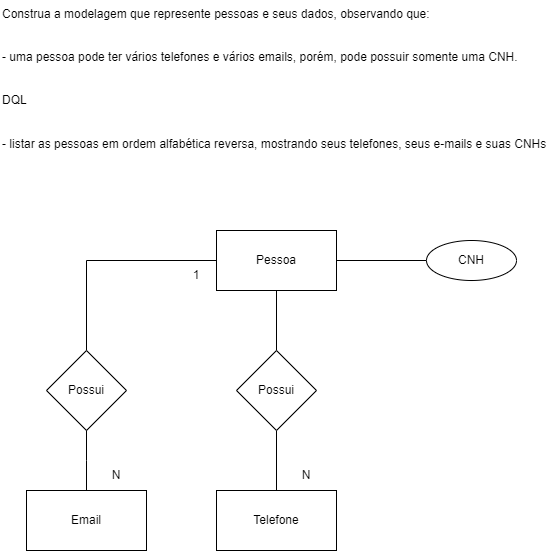

The diagram above was exported from draw.io. Its source (the exported page's mxGraphModel, read from the mxfile embedded in the PNG):
<mxGraphModel dx="1050" dy="581" grid="1" gridSize="10" guides="1" tooltips="1" connect="1" arrows="1" fold="1" page="1" pageScale="1" pageWidth="827" pageHeight="1169" math="0" shadow="0">
  <root>
    <mxCell id="0" />
    <mxCell id="1" parent="0" />
    <mxCell id="-7buCA6G2Mpe8uncxtU2-1" value="Construa a modelagem que represente pessoas e seus dados, observando que:&#10;&#10;&#10;- uma pessoa pode ter vários telefones e vários emails, porém, pode possuir somente uma CNH.&#10;&#10;&#10;DQL&#10;&#10;&#10;- listar as pessoas em ordem alfabética reversa, mostrando seus telefones, seus e-mails e suas CNHs" style="text;whiteSpace=wrap;" vertex="1" parent="1">
      <mxGeometry x="134" y="40" width="560" height="180" as="geometry" />
    </mxCell>
    <mxCell id="-7buCA6G2Mpe8uncxtU2-8" value="" style="edgeStyle=orthogonalEdgeStyle;rounded=0;orthogonalLoop=1;jettySize=auto;html=1;endArrow=none;endFill=0;" edge="1" parent="1" source="-7buCA6G2Mpe8uncxtU2-2" target="-7buCA6G2Mpe8uncxtU2-7">
      <mxGeometry relative="1" as="geometry" />
    </mxCell>
    <mxCell id="-7buCA6G2Mpe8uncxtU2-2" value="Pessoa" style="rounded=0;whiteSpace=wrap;html=1;" vertex="1" parent="1">
      <mxGeometry x="350" y="270" width="120" height="60" as="geometry" />
    </mxCell>
    <mxCell id="-7buCA6G2Mpe8uncxtU2-4" value="" style="edgeStyle=orthogonalEdgeStyle;rounded=0;orthogonalLoop=1;jettySize=auto;html=1;endArrow=none;endFill=0;" edge="1" parent="1" source="-7buCA6G2Mpe8uncxtU2-3" target="-7buCA6G2Mpe8uncxtU2-2">
      <mxGeometry relative="1" as="geometry" />
    </mxCell>
    <mxCell id="-7buCA6G2Mpe8uncxtU2-9" value="" style="edgeStyle=orthogonalEdgeStyle;rounded=0;orthogonalLoop=1;jettySize=auto;html=1;endArrow=none;endFill=0;" edge="1" parent="1" source="-7buCA6G2Mpe8uncxtU2-3" target="-7buCA6G2Mpe8uncxtU2-5">
      <mxGeometry relative="1" as="geometry" />
    </mxCell>
    <mxCell id="-7buCA6G2Mpe8uncxtU2-3" value="Possui" style="rhombus;whiteSpace=wrap;html=1;" vertex="1" parent="1">
      <mxGeometry x="370" y="390" width="80" height="80" as="geometry" />
    </mxCell>
    <mxCell id="-7buCA6G2Mpe8uncxtU2-5" value="Telefone" style="rounded=0;whiteSpace=wrap;html=1;" vertex="1" parent="1">
      <mxGeometry x="350" y="530" width="120" height="60" as="geometry" />
    </mxCell>
    <mxCell id="-7buCA6G2Mpe8uncxtU2-6" value="Email" style="rounded=0;whiteSpace=wrap;html=1;" vertex="1" parent="1">
      <mxGeometry x="160" y="530" width="120" height="60" as="geometry" />
    </mxCell>
    <mxCell id="-7buCA6G2Mpe8uncxtU2-7" value="CNH" style="ellipse;whiteSpace=wrap;html=1;" vertex="1" parent="1">
      <mxGeometry x="560" y="280" width="90" height="40" as="geometry" />
    </mxCell>
    <mxCell id="-7buCA6G2Mpe8uncxtU2-12" value="" style="edgeStyle=orthogonalEdgeStyle;rounded=0;orthogonalLoop=1;jettySize=auto;html=1;endArrow=none;endFill=0;entryX=0;entryY=0.5;entryDx=0;entryDy=0;" edge="1" source="-7buCA6G2Mpe8uncxtU2-13" parent="1" target="-7buCA6G2Mpe8uncxtU2-2">
      <mxGeometry relative="1" as="geometry">
        <mxPoint x="220" y="290" as="targetPoint" />
        <Array as="points">
          <mxPoint x="220" y="300" />
        </Array>
      </mxGeometry>
    </mxCell>
    <mxCell id="-7buCA6G2Mpe8uncxtU2-13" value="Possui" style="rhombus;whiteSpace=wrap;html=1;" vertex="1" parent="1">
      <mxGeometry x="180" y="390" width="80" height="80" as="geometry" />
    </mxCell>
    <mxCell id="-7buCA6G2Mpe8uncxtU2-14" value="" style="edgeStyle=orthogonalEdgeStyle;rounded=0;orthogonalLoop=1;jettySize=auto;html=1;endArrow=none;endFill=0;" edge="1" source="-7buCA6G2Mpe8uncxtU2-13" parent="1">
      <mxGeometry relative="1" as="geometry">
        <mxPoint x="220" y="530" as="targetPoint" />
      </mxGeometry>
    </mxCell>
    <mxCell id="-7buCA6G2Mpe8uncxtU2-15" value="1" style="text;html=1;strokeColor=none;fillColor=none;align=center;verticalAlign=middle;whiteSpace=wrap;rounded=0;" vertex="1" parent="1">
      <mxGeometry x="300" y="300" width="60" height="30" as="geometry" />
    </mxCell>
    <mxCell id="-7buCA6G2Mpe8uncxtU2-16" value="N" style="text;html=1;strokeColor=none;fillColor=none;align=center;verticalAlign=middle;whiteSpace=wrap;rounded=0;" vertex="1" parent="1">
      <mxGeometry x="410" y="500" width="60" height="30" as="geometry" />
    </mxCell>
    <mxCell id="-7buCA6G2Mpe8uncxtU2-17" value="N" style="text;html=1;strokeColor=none;fillColor=none;align=center;verticalAlign=middle;whiteSpace=wrap;rounded=0;" vertex="1" parent="1">
      <mxGeometry x="220" y="500" width="60" height="30" as="geometry" />
    </mxCell>
  </root>
</mxGraphModel>